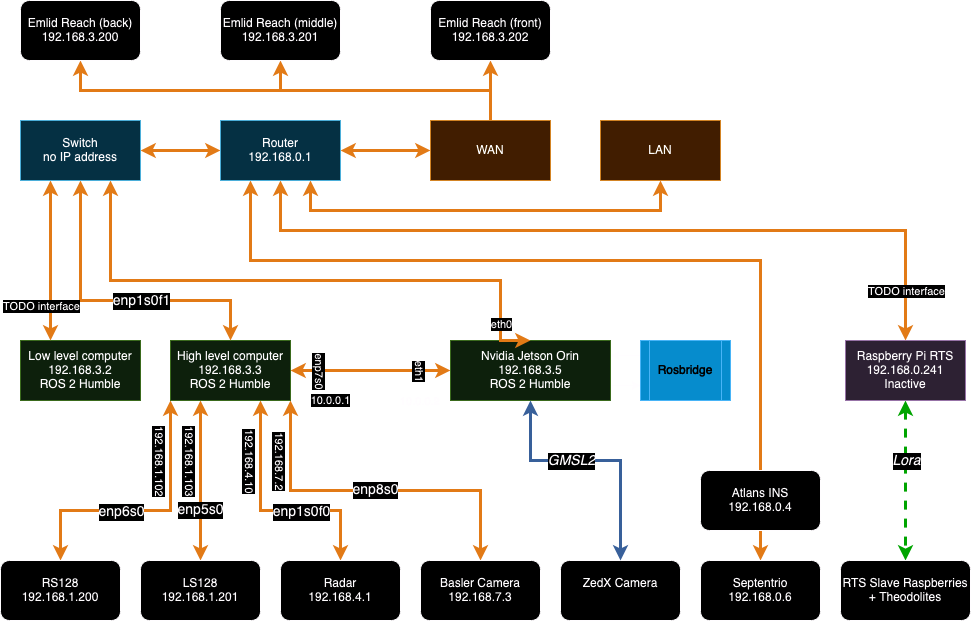

The diagram above was exported from draw.io. Its source (the exported page's mxGraphModel, read from the mxfile embedded in the PNG):
<mxGraphModel dx="1434" dy="1930" grid="1" gridSize="10" guides="1" tooltips="1" connect="1" arrows="1" fold="1" page="1" pageScale="1" pageWidth="850" pageHeight="1100" math="0" shadow="0">
  <root>
    <mxCell id="0" />
    <mxCell id="1" parent="0" />
    <mxCell id="vBaHfqE5TDyvZSrMxQp3-10" style="edgeStyle=orthogonalEdgeStyle;rounded=0;orthogonalLoop=1;jettySize=auto;html=1;exitX=0;exitY=1;exitDx=0;exitDy=0;entryX=0.5;entryY=0;entryDx=0;entryDy=0;strokeColor=#CC6600;strokeWidth=3;startArrow=classic;startFill=1;" parent="1" source="vBaHfqE5TDyvZSrMxQp3-1" target="vBaHfqE5TDyvZSrMxQp3-3" edge="1">
      <mxGeometry relative="1" as="geometry">
        <Array as="points">
          <mxPoint x="210" y="390" />
          <mxPoint x="100" y="390" />
        </Array>
      </mxGeometry>
    </mxCell>
    <mxCell id="vBaHfqE5TDyvZSrMxQp3-52" value="enp6s0" style="edgeLabel;html=1;align=center;verticalAlign=middle;resizable=0;points=[];fontSize=14;" parent="vBaHfqE5TDyvZSrMxQp3-10" vertex="1" connectable="0">
      <mxGeometry x="-0.037" y="1" relative="1" as="geometry">
        <mxPoint x="-30" as="offset" />
      </mxGeometry>
    </mxCell>
    <mxCell id="_xUKE3sM2rI7NT-TXMz9-5" value="192.168.1.102" style="edgeLabel;html=1;align=center;verticalAlign=middle;resizable=0;points=[];rotation=90;" parent="vBaHfqE5TDyvZSrMxQp3-10" vertex="1" connectable="0">
      <mxGeometry x="-0.6963" y="-1" relative="1" as="geometry">
        <mxPoint x="-9" y="19" as="offset" />
      </mxGeometry>
    </mxCell>
    <mxCell id="vBaHfqE5TDyvZSrMxQp3-11" value="enp5s0" style="edgeStyle=orthogonalEdgeStyle;rounded=0;orthogonalLoop=1;jettySize=auto;html=1;entryX=0.5;entryY=0;entryDx=0;entryDy=0;strokeColor=#CC6600;strokeWidth=3;startArrow=classic;startFill=1;fontSize=14;" parent="1" source="vBaHfqE5TDyvZSrMxQp3-1" target="vBaHfqE5TDyvZSrMxQp3-4" edge="1">
      <mxGeometry x="0.375" relative="1" as="geometry">
        <Array as="points">
          <mxPoint x="240" y="320" />
          <mxPoint x="240" y="320" />
        </Array>
        <mxPoint as="offset" />
      </mxGeometry>
    </mxCell>
    <mxCell id="_xUKE3sM2rI7NT-TXMz9-6" value="192.168.1.103" style="edgeLabel;html=1;align=center;verticalAlign=middle;resizable=0;points=[];rotation=90;" parent="vBaHfqE5TDyvZSrMxQp3-11" vertex="1" connectable="0">
      <mxGeometry x="-0.475" y="3" relative="1" as="geometry">
        <mxPoint x="-13" y="18" as="offset" />
      </mxGeometry>
    </mxCell>
    <mxCell id="vBaHfqE5TDyvZSrMxQp3-12" style="edgeStyle=orthogonalEdgeStyle;rounded=0;orthogonalLoop=1;jettySize=auto;html=1;entryX=0.5;entryY=0;entryDx=0;entryDy=0;strokeColor=#CC6600;strokeWidth=3;exitX=0.75;exitY=1;exitDx=0;exitDy=0;startArrow=classic;startFill=1;" parent="1" source="vBaHfqE5TDyvZSrMxQp3-1" target="vBaHfqE5TDyvZSrMxQp3-5" edge="1">
      <mxGeometry relative="1" as="geometry">
        <Array as="points">
          <mxPoint x="300" y="390" />
          <mxPoint x="380" y="390" />
        </Array>
      </mxGeometry>
    </mxCell>
    <mxCell id="vBaHfqE5TDyvZSrMxQp3-53" value="enp1s0f0" style="edgeLabel;html=1;align=center;verticalAlign=middle;resizable=0;points=[];fontSize=14;" parent="vBaHfqE5TDyvZSrMxQp3-12" vertex="1" connectable="0">
      <mxGeometry x="-0.05" y="-1" relative="1" as="geometry">
        <mxPoint x="36" as="offset" />
      </mxGeometry>
    </mxCell>
    <mxCell id="vBaHfqE5TDyvZSrMxQp3-14" value="&lt;font style=&quot;font-size: 14px;&quot;&gt;enp8s0&lt;/font&gt;" style="edgeStyle=orthogonalEdgeStyle;rounded=0;orthogonalLoop=1;jettySize=auto;html=1;exitX=1;exitY=1;exitDx=0;exitDy=0;strokeColor=#CC6600;strokeWidth=3;startArrow=classic;startFill=1;" parent="1" source="vBaHfqE5TDyvZSrMxQp3-1" target="vBaHfqE5TDyvZSrMxQp3-6" edge="1">
      <mxGeometry relative="1" as="geometry">
        <Array as="points">
          <mxPoint x="330" y="370" />
          <mxPoint x="520" y="370" />
        </Array>
        <mxPoint as="offset" />
      </mxGeometry>
    </mxCell>
    <mxCell id="_xUKE3sM2rI7NT-TXMz9-2" value="10.0.0.1" style="edgeStyle=orthogonalEdgeStyle;rounded=0;orthogonalLoop=1;jettySize=auto;html=1;startArrow=classic;startFill=1;strokeWidth=3;strokeColor=#CC6600;" parent="1" source="vBaHfqE5TDyvZSrMxQp3-1" target="vBaHfqE5TDyvZSrMxQp3-2" edge="1">
      <mxGeometry x="-0.5" y="-30" relative="1" as="geometry">
        <mxPoint as="offset" />
      </mxGeometry>
    </mxCell>
    <mxCell id="vBaHfqE5TDyvZSrMxQp3-1" value="&lt;div&gt;High level computer&lt;/div&gt;&lt;div&gt;192.168.3.3&lt;/div&gt;&lt;div&gt;ROS 2 Humble&lt;br&gt;&lt;/div&gt;" style="rounded=0;whiteSpace=wrap;html=1;fillColor=#d5e8d4;strokeColor=#82b366;" parent="1" vertex="1">
      <mxGeometry x="210" y="220" width="120" height="60" as="geometry" />
    </mxCell>
    <mxCell id="vBaHfqE5TDyvZSrMxQp3-40" style="edgeStyle=orthogonalEdgeStyle;rounded=0;orthogonalLoop=1;jettySize=auto;html=1;exitX=1;exitY=0.75;exitDx=0;exitDy=0;entryX=0;entryY=0.75;entryDx=0;entryDy=0;" parent="1" source="vBaHfqE5TDyvZSrMxQp3-2" target="vBaHfqE5TDyvZSrMxQp3-39" edge="1">
      <mxGeometry relative="1" as="geometry" />
    </mxCell>
    <mxCell id="vBaHfqE5TDyvZSrMxQp3-2" value="&lt;div&gt;Nvidia Jetson Orin&lt;br&gt;&lt;/div&gt;&lt;div&gt;192.168.3.5&lt;/div&gt;&lt;div&gt;ROS 2 Humble&lt;br&gt;&lt;/div&gt;" style="rounded=0;whiteSpace=wrap;html=1;fillColor=#d5e8d4;strokeColor=#82b366;" parent="1" vertex="1">
      <mxGeometry x="490" y="220" width="160" height="60" as="geometry" />
    </mxCell>
    <mxCell id="vBaHfqE5TDyvZSrMxQp3-3" value="&lt;div&gt;RS128&lt;/div&gt;&lt;div&gt;192.168.1.200&lt;br&gt;&lt;/div&gt;" style="rounded=1;whiteSpace=wrap;html=1;" parent="1" vertex="1">
      <mxGeometry x="40" y="440" width="120" height="60" as="geometry" />
    </mxCell>
    <mxCell id="vBaHfqE5TDyvZSrMxQp3-4" value="&lt;div&gt;LS128&lt;br&gt;192.168.1.201&lt;/div&gt;" style="rounded=1;whiteSpace=wrap;html=1;" parent="1" vertex="1">
      <mxGeometry x="180" y="440" width="120" height="60" as="geometry" />
    </mxCell>
    <mxCell id="vBaHfqE5TDyvZSrMxQp3-5" value="&lt;div&gt;Radar&lt;/div&gt;&lt;div&gt;192.168.4.1&lt;br&gt;&lt;/div&gt;" style="rounded=1;whiteSpace=wrap;html=1;" parent="1" vertex="1">
      <mxGeometry x="320" y="440" width="120" height="60" as="geometry" />
    </mxCell>
    <mxCell id="vBaHfqE5TDyvZSrMxQp3-6" value="&lt;div&gt;Basler Camera&lt;br&gt;&lt;/div&gt;&lt;div&gt;192.168.7.3&lt;br&gt;&lt;/div&gt;" style="rounded=1;whiteSpace=wrap;html=1;" parent="1" vertex="1">
      <mxGeometry x="460" y="440" width="120" height="60" as="geometry" />
    </mxCell>
    <mxCell id="vBaHfqE5TDyvZSrMxQp3-43" style="edgeStyle=orthogonalEdgeStyle;rounded=0;orthogonalLoop=1;jettySize=auto;html=1;exitX=0.5;exitY=1;exitDx=0;exitDy=0;entryX=0.5;entryY=0;entryDx=0;entryDy=0;fontSize=14;strokeColor=#00CC00;strokeWidth=3;dashed=1;startArrow=classic;startFill=1;" parent="1" source="vBaHfqE5TDyvZSrMxQp3-7" target="vBaHfqE5TDyvZSrMxQp3-42" edge="1">
      <mxGeometry relative="1" as="geometry" />
    </mxCell>
    <mxCell id="vBaHfqE5TDyvZSrMxQp3-44" value="&lt;font style=&quot;font-size: 14px;&quot;&gt;Lora&lt;/font&gt;" style="edgeLabel;html=1;align=center;verticalAlign=middle;resizable=0;points=[];fontStyle=2" parent="vBaHfqE5TDyvZSrMxQp3-43" vertex="1" connectable="0">
      <mxGeometry x="-0.15" relative="1" as="geometry">
        <mxPoint y="-8" as="offset" />
      </mxGeometry>
    </mxCell>
    <mxCell id="vBaHfqE5TDyvZSrMxQp3-7" value="&lt;div&gt;Raspberry Pi RTS&lt;br&gt;&lt;/div&gt;&lt;div&gt;192.168.0.241&lt;/div&gt;&lt;div&gt;Inactive&lt;br&gt;&lt;/div&gt;" style="rounded=0;whiteSpace=wrap;html=1;fillColor=#e1d5e7;strokeColor=#9673a6;" parent="1" vertex="1">
      <mxGeometry x="885" y="220" width="120" height="60" as="geometry" />
    </mxCell>
    <mxCell id="vBaHfqE5TDyvZSrMxQp3-8" value="&lt;div&gt;Low level computer&lt;br&gt;&lt;/div&gt;&lt;div&gt;192.168.3.2&lt;/div&gt;&lt;div&gt;ROS 2 Humble&lt;br&gt;&lt;/div&gt;" style="rounded=0;whiteSpace=wrap;html=1;fillColor=#d5e8d4;strokeColor=#82b366;" parent="1" vertex="1">
      <mxGeometry x="60" y="220" width="120" height="60" as="geometry" />
    </mxCell>
    <mxCell id="vBaHfqE5TDyvZSrMxQp3-9" value="&lt;div&gt;ZedX Camera&lt;/div&gt;&lt;div&gt;&lt;br&gt;&lt;/div&gt;" style="rounded=1;whiteSpace=wrap;html=1;" parent="1" vertex="1">
      <mxGeometry x="600" y="440" width="120" height="60" as="geometry" />
    </mxCell>
    <mxCell id="vBaHfqE5TDyvZSrMxQp3-15" style="edgeStyle=orthogonalEdgeStyle;rounded=0;orthogonalLoop=1;jettySize=auto;html=1;entryX=0.5;entryY=0;entryDx=0;entryDy=0;strokeWidth=3;strokeColor=#7EA6E0;startArrow=classic;startFill=1;exitX=0.5;exitY=1;exitDx=0;exitDy=0;" parent="1" source="vBaHfqE5TDyvZSrMxQp3-2" target="vBaHfqE5TDyvZSrMxQp3-9" edge="1">
      <mxGeometry relative="1" as="geometry">
        <mxPoint x="550" y="280" as="sourcePoint" />
        <mxPoint x="672" y="435" as="targetPoint" />
        <Array as="points">
          <mxPoint x="570" y="340" />
          <mxPoint x="660" y="340" />
        </Array>
      </mxGeometry>
    </mxCell>
    <mxCell id="vBaHfqE5TDyvZSrMxQp3-38" value="&lt;font style=&quot;font-size: 14px;&quot;&gt;GMSL2&lt;/font&gt;" style="edgeLabel;html=1;align=center;verticalAlign=middle;resizable=0;points=[];fontStyle=2" parent="vBaHfqE5TDyvZSrMxQp3-15" vertex="1" connectable="0">
      <mxGeometry x="0.1407" y="3" relative="1" as="geometry">
        <mxPoint x="-43" y="3" as="offset" />
      </mxGeometry>
    </mxCell>
    <mxCell id="vBaHfqE5TDyvZSrMxQp3-21" style="edgeStyle=orthogonalEdgeStyle;rounded=0;orthogonalLoop=1;jettySize=auto;html=1;exitX=0.25;exitY=1;exitDx=0;exitDy=0;strokeWidth=3;strokeColor=#CC6600;startArrow=classic;startFill=1;entryX=0.5;entryY=0;entryDx=0;entryDy=0;" parent="1" source="vBaHfqE5TDyvZSrMxQp3-16" target="_xUKE3sM2rI7NT-TXMz9-1" edge="1">
      <mxGeometry relative="1" as="geometry">
        <mxPoint x="410" y="50" as="sourcePoint" />
        <Array as="points">
          <mxPoint x="290" y="140" />
          <mxPoint x="800" y="140" />
        </Array>
        <mxPoint x="780" y="150" as="targetPoint" />
      </mxGeometry>
    </mxCell>
    <mxCell id="vBaHfqE5TDyvZSrMxQp3-25" style="edgeStyle=orthogonalEdgeStyle;rounded=0;orthogonalLoop=1;jettySize=auto;html=1;exitX=0.5;exitY=1;exitDx=0;exitDy=0;strokeWidth=3;strokeColor=#CC6600;startArrow=classic;startFill=1;entryX=0.5;entryY=0;entryDx=0;entryDy=0;" parent="1" source="vBaHfqE5TDyvZSrMxQp3-16" target="vBaHfqE5TDyvZSrMxQp3-7" edge="1">
      <mxGeometry relative="1" as="geometry">
        <mxPoint x="950" y="150" as="targetPoint" />
        <Array as="points">
          <mxPoint x="320" y="110" />
          <mxPoint x="945" y="110" />
        </Array>
      </mxGeometry>
    </mxCell>
    <mxCell id="vBaHfqE5TDyvZSrMxQp3-27" style="edgeStyle=orthogonalEdgeStyle;rounded=0;orthogonalLoop=1;jettySize=auto;html=1;exitX=0;exitY=0.5;exitDx=0;exitDy=0;startArrow=classic;startFill=1;strokeWidth=3;strokeColor=#CC6600;" parent="1" source="vBaHfqE5TDyvZSrMxQp3-16" target="vBaHfqE5TDyvZSrMxQp3-17" edge="1">
      <mxGeometry relative="1" as="geometry" />
    </mxCell>
    <mxCell id="vBaHfqE5TDyvZSrMxQp3-46" style="edgeStyle=orthogonalEdgeStyle;rounded=0;orthogonalLoop=1;jettySize=auto;html=1;exitX=1;exitY=0.5;exitDx=0;exitDy=0;strokeWidth=3;strokeColor=#CC6600;startArrow=classic;startFill=1;" parent="1" source="vBaHfqE5TDyvZSrMxQp3-16" edge="1">
      <mxGeometry relative="1" as="geometry">
        <mxPoint x="470" y="30" as="targetPoint" />
        <Array as="points">
          <mxPoint x="470" y="30" />
          <mxPoint x="470" y="30" />
        </Array>
      </mxGeometry>
    </mxCell>
    <mxCell id="_xUKE3sM2rI7NT-TXMz9-3" style="edgeStyle=orthogonalEdgeStyle;rounded=0;orthogonalLoop=1;jettySize=auto;html=1;exitX=0.75;exitY=1;exitDx=0;exitDy=0;entryX=0.5;entryY=1;entryDx=0;entryDy=0;startArrow=classic;startFill=1;strokeWidth=3;strokeColor=#CC6600;" parent="1" source="vBaHfqE5TDyvZSrMxQp3-16" target="vBaHfqE5TDyvZSrMxQp3-49" edge="1">
      <mxGeometry relative="1" as="geometry">
        <Array as="points">
          <mxPoint x="350" y="90" />
          <mxPoint x="700" y="90" />
        </Array>
      </mxGeometry>
    </mxCell>
    <mxCell id="vBaHfqE5TDyvZSrMxQp3-16" value="&lt;div&gt;Router&lt;br&gt;&lt;/div&gt;&lt;div&gt;192.168.0.1&lt;br&gt;&lt;/div&gt;" style="rounded=0;whiteSpace=wrap;html=1;fillColor=#b1ddf0;strokeColor=#10739e;" parent="1" vertex="1">
      <mxGeometry x="260" width="120" height="60" as="geometry" />
    </mxCell>
    <mxCell id="vBaHfqE5TDyvZSrMxQp3-31" style="edgeStyle=orthogonalEdgeStyle;rounded=0;orthogonalLoop=1;jettySize=auto;html=1;exitX=0.25;exitY=1;exitDx=0;exitDy=0;entryX=0.25;entryY=0;entryDx=0;entryDy=0;strokeWidth=3;strokeColor=#CC6600;startArrow=classic;startFill=1;" parent="1" source="vBaHfqE5TDyvZSrMxQp3-17" target="vBaHfqE5TDyvZSrMxQp3-8" edge="1">
      <mxGeometry relative="1" as="geometry">
        <Array as="points">
          <mxPoint x="90" y="120" />
          <mxPoint x="90" y="120" />
        </Array>
      </mxGeometry>
    </mxCell>
    <mxCell id="vBaHfqE5TDyvZSrMxQp3-32" style="edgeStyle=orthogonalEdgeStyle;rounded=0;orthogonalLoop=1;jettySize=auto;html=1;exitX=0.5;exitY=1;exitDx=0;exitDy=0;strokeWidth=3;strokeColor=#CC6600;startArrow=classic;startFill=1;entryX=0.5;entryY=0;entryDx=0;entryDy=0;" parent="1" source="vBaHfqE5TDyvZSrMxQp3-17" target="vBaHfqE5TDyvZSrMxQp3-1" edge="1">
      <mxGeometry relative="1" as="geometry">
        <Array as="points">
          <mxPoint x="120" y="180" />
          <mxPoint x="270" y="180" />
        </Array>
      </mxGeometry>
    </mxCell>
    <mxCell id="vBaHfqE5TDyvZSrMxQp3-51" value="enp1s0f1" style="edgeLabel;html=1;align=center;verticalAlign=middle;resizable=0;points=[];fontSize=14;" parent="vBaHfqE5TDyvZSrMxQp3-32" vertex="1" connectable="0">
      <mxGeometry x="-0.1185" y="-4" relative="1" as="geometry">
        <mxPoint x="43" y="-4" as="offset" />
      </mxGeometry>
    </mxCell>
    <mxCell id="vBaHfqE5TDyvZSrMxQp3-33" style="edgeStyle=orthogonalEdgeStyle;rounded=0;orthogonalLoop=1;jettySize=auto;html=1;exitX=0.75;exitY=1;exitDx=0;exitDy=0;startArrow=classic;startFill=1;strokeWidth=3;strokeColor=#CC6600;entryX=0.5;entryY=0;entryDx=0;entryDy=0;" parent="1" source="vBaHfqE5TDyvZSrMxQp3-17" target="vBaHfqE5TDyvZSrMxQp3-2" edge="1">
      <mxGeometry relative="1" as="geometry">
        <Array as="points">
          <mxPoint x="150" y="160" />
          <mxPoint x="540" y="160" />
        </Array>
      </mxGeometry>
    </mxCell>
    <mxCell id="_xUKE3sM2rI7NT-TXMz9-4" value="eth0" style="edgeLabel;html=1;align=center;verticalAlign=middle;resizable=0;points=[];" parent="vBaHfqE5TDyvZSrMxQp3-33" vertex="1" connectable="0">
      <mxGeometry x="0.8367" relative="1" as="geometry">
        <mxPoint as="offset" />
      </mxGeometry>
    </mxCell>
    <mxCell id="vBaHfqE5TDyvZSrMxQp3-17" value="&lt;div&gt;Switch&lt;br&gt;&lt;/div&gt;&lt;div&gt;no IP address&lt;br&gt;&lt;/div&gt;" style="rounded=0;whiteSpace=wrap;html=1;fillColor=#b1ddf0;strokeColor=#10739e;" parent="1" vertex="1">
      <mxGeometry x="60" width="120" height="60" as="geometry" />
    </mxCell>
    <mxCell id="vBaHfqE5TDyvZSrMxQp3-41" style="edgeStyle=orthogonalEdgeStyle;rounded=0;orthogonalLoop=1;jettySize=auto;html=1;exitX=0;exitY=0.25;exitDx=0;exitDy=0;entryX=1;entryY=0.25;entryDx=0;entryDy=0;" parent="1" source="vBaHfqE5TDyvZSrMxQp3-39" target="vBaHfqE5TDyvZSrMxQp3-2" edge="1">
      <mxGeometry relative="1" as="geometry" />
    </mxCell>
    <mxCell id="vBaHfqE5TDyvZSrMxQp3-39" value="Rosbridge" style="shape=process;whiteSpace=wrap;html=1;backgroundOutline=1;fillColor=#1ba1e2;strokeColor=#006EAF;fontColor=#ffffff;" parent="1" vertex="1">
      <mxGeometry x="680" y="220" width="90" height="60" as="geometry" />
    </mxCell>
    <mxCell id="vBaHfqE5TDyvZSrMxQp3-42" value="&lt;div&gt;RTS Slave Raspberries&lt;/div&gt;&lt;div&gt;+ Theodolites&lt;br&gt;&lt;/div&gt;" style="rounded=1;whiteSpace=wrap;html=1;" parent="1" vertex="1">
      <mxGeometry x="880" y="440" width="130" height="60" as="geometry" />
    </mxCell>
    <mxCell id="vBaHfqE5TDyvZSrMxQp3-49" value="LAN" style="rounded=0;whiteSpace=wrap;html=1;fillColor=#fad7ac;strokeColor=#b46504;" parent="1" vertex="1">
      <mxGeometry x="640" width="120" height="60" as="geometry" />
    </mxCell>
    <mxCell id="c-H09LIcqTzEDLmXKNv2-4" style="edgeStyle=orthogonalEdgeStyle;rounded=0;orthogonalLoop=1;jettySize=auto;html=1;exitX=0.5;exitY=0;exitDx=0;exitDy=0;entryX=0.5;entryY=1;entryDx=0;entryDy=0;strokeWidth=3;strokeColor=#CC6600;" parent="1" source="vBaHfqE5TDyvZSrMxQp3-50" target="c-H09LIcqTzEDLmXKNv2-3" edge="1">
      <mxGeometry relative="1" as="geometry" />
    </mxCell>
    <mxCell id="c-H09LIcqTzEDLmXKNv2-5" style="edgeStyle=orthogonalEdgeStyle;rounded=0;orthogonalLoop=1;jettySize=auto;html=1;exitX=0.5;exitY=0;exitDx=0;exitDy=0;entryX=0.5;entryY=1;entryDx=0;entryDy=0;strokeWidth=3;strokeColor=#CC6600;" parent="1" source="vBaHfqE5TDyvZSrMxQp3-50" target="c-H09LIcqTzEDLmXKNv2-2" edge="1">
      <mxGeometry relative="1" as="geometry" />
    </mxCell>
    <mxCell id="c-H09LIcqTzEDLmXKNv2-6" style="edgeStyle=orthogonalEdgeStyle;rounded=0;orthogonalLoop=1;jettySize=auto;html=1;exitX=0.5;exitY=0;exitDx=0;exitDy=0;entryX=0.5;entryY=1;entryDx=0;entryDy=0;strokeWidth=3;strokeColor=#CC6600;" parent="1" source="vBaHfqE5TDyvZSrMxQp3-50" target="c-H09LIcqTzEDLmXKNv2-1" edge="1">
      <mxGeometry relative="1" as="geometry" />
    </mxCell>
    <mxCell id="vBaHfqE5TDyvZSrMxQp3-50" value="WAN" style="rounded=0;whiteSpace=wrap;html=1;fillColor=#fad7ac;strokeColor=#b46504;" parent="1" vertex="1">
      <mxGeometry x="470" width="120" height="60" as="geometry" />
    </mxCell>
    <mxCell id="_xUKE3sM2rI7NT-TXMz9-1" value="&lt;div&gt;Septentrio&lt;br&gt;&lt;/div&gt;&lt;div&gt;192.168.0.6&lt;br&gt;&lt;/div&gt;" style="rounded=1;whiteSpace=wrap;html=1;" parent="1" vertex="1">
      <mxGeometry x="740" y="440" width="120" height="60" as="geometry" />
    </mxCell>
    <mxCell id="_xUKE3sM2rI7NT-TXMz9-7" value="TODO interface" style="edgeLabel;html=1;align=center;verticalAlign=middle;resizable=0;points=[];" parent="1" vertex="1" connectable="0">
      <mxGeometry x="80" y="185" as="geometry" />
    </mxCell>
    <mxCell id="_xUKE3sM2rI7NT-TXMz9-8" value="enp7s0" style="edgeLabel;html=1;align=center;verticalAlign=middle;resizable=0;points=[];rotation=90;" parent="1" vertex="1" connectable="0">
      <mxGeometry x="360" y="250" as="geometry" />
    </mxCell>
    <mxCell id="_xUKE3sM2rI7NT-TXMz9-9" value="eth1" style="edgeLabel;html=1;align=center;verticalAlign=middle;resizable=0;points=[];rotation=90;" parent="1" vertex="1" connectable="0">
      <mxGeometry x="460" y="250" as="geometry" />
    </mxCell>
    <mxCell id="_xUKE3sM2rI7NT-TXMz9-10" value="TODO interface" style="edgeLabel;html=1;align=center;verticalAlign=middle;resizable=0;points=[];rotation=0;" parent="1" vertex="1" connectable="0">
      <mxGeometry x="945" y="170" as="geometry" />
    </mxCell>
    <mxCell id="_xUKE3sM2rI7NT-TXMz9-11" value="192.168.4.10" style="edgeLabel;html=1;align=center;verticalAlign=middle;resizable=0;points=[];rotation=90;" parent="1" vertex="1" connectable="0">
      <mxGeometry x="290" y="340" as="geometry" />
    </mxCell>
    <mxCell id="_xUKE3sM2rI7NT-TXMz9-12" value="192.168.7.2" style="edgeLabel;html=1;align=center;verticalAlign=middle;resizable=0;points=[];rotation=90;" parent="1" vertex="1" connectable="0">
      <mxGeometry x="320" y="340" as="geometry" />
    </mxCell>
    <mxCell id="_xUKE3sM2rI7NT-TXMz9-15" value="&lt;font style=&quot;font-size: 11px;&quot;&gt;10.0.0.2&lt;/font&gt;" style="text;whiteSpace=wrap;html=1;" parent="1" vertex="1">
      <mxGeometry x="437.5" y="267" width="45" height="30" as="geometry" />
    </mxCell>
    <mxCell id="CwpeyEkSjK2lWXP4DWoM-1" value="&lt;div&gt;Atlans INS&lt;br&gt;&lt;/div&gt;&lt;div&gt;192.168.0.4&lt;br&gt;&lt;/div&gt;" style="rounded=1;whiteSpace=wrap;html=1;" parent="1" vertex="1">
      <mxGeometry x="740" y="350" width="120" height="60" as="geometry" />
    </mxCell>
    <mxCell id="c-H09LIcqTzEDLmXKNv2-1" value="&lt;div&gt;Emlid Reach (back)&lt;br&gt;&lt;/div&gt;&lt;div&gt;192.168.3.200&lt;br&gt;&lt;/div&gt;" style="rounded=1;whiteSpace=wrap;html=1;" parent="1" vertex="1">
      <mxGeometry x="60" y="-120" width="120" height="60" as="geometry" />
    </mxCell>
    <mxCell id="c-H09LIcqTzEDLmXKNv2-2" value="&lt;div&gt;Emlid Reach (middle)&lt;br&gt;&lt;/div&gt;&lt;div&gt;192.168.3.201&lt;br&gt;&lt;/div&gt;" style="rounded=1;whiteSpace=wrap;html=1;" parent="1" vertex="1">
      <mxGeometry x="260" y="-120" width="120" height="60" as="geometry" />
    </mxCell>
    <mxCell id="c-H09LIcqTzEDLmXKNv2-3" value="&lt;div&gt;Emlid Reach (front)&lt;br&gt;&lt;/div&gt;&lt;div&gt;192.168.3.202&lt;br&gt;&lt;/div&gt;" style="rounded=1;whiteSpace=wrap;html=1;" parent="1" vertex="1">
      <mxGeometry x="470" y="-120" width="120" height="60" as="geometry" />
    </mxCell>
  </root>
</mxGraphModel>